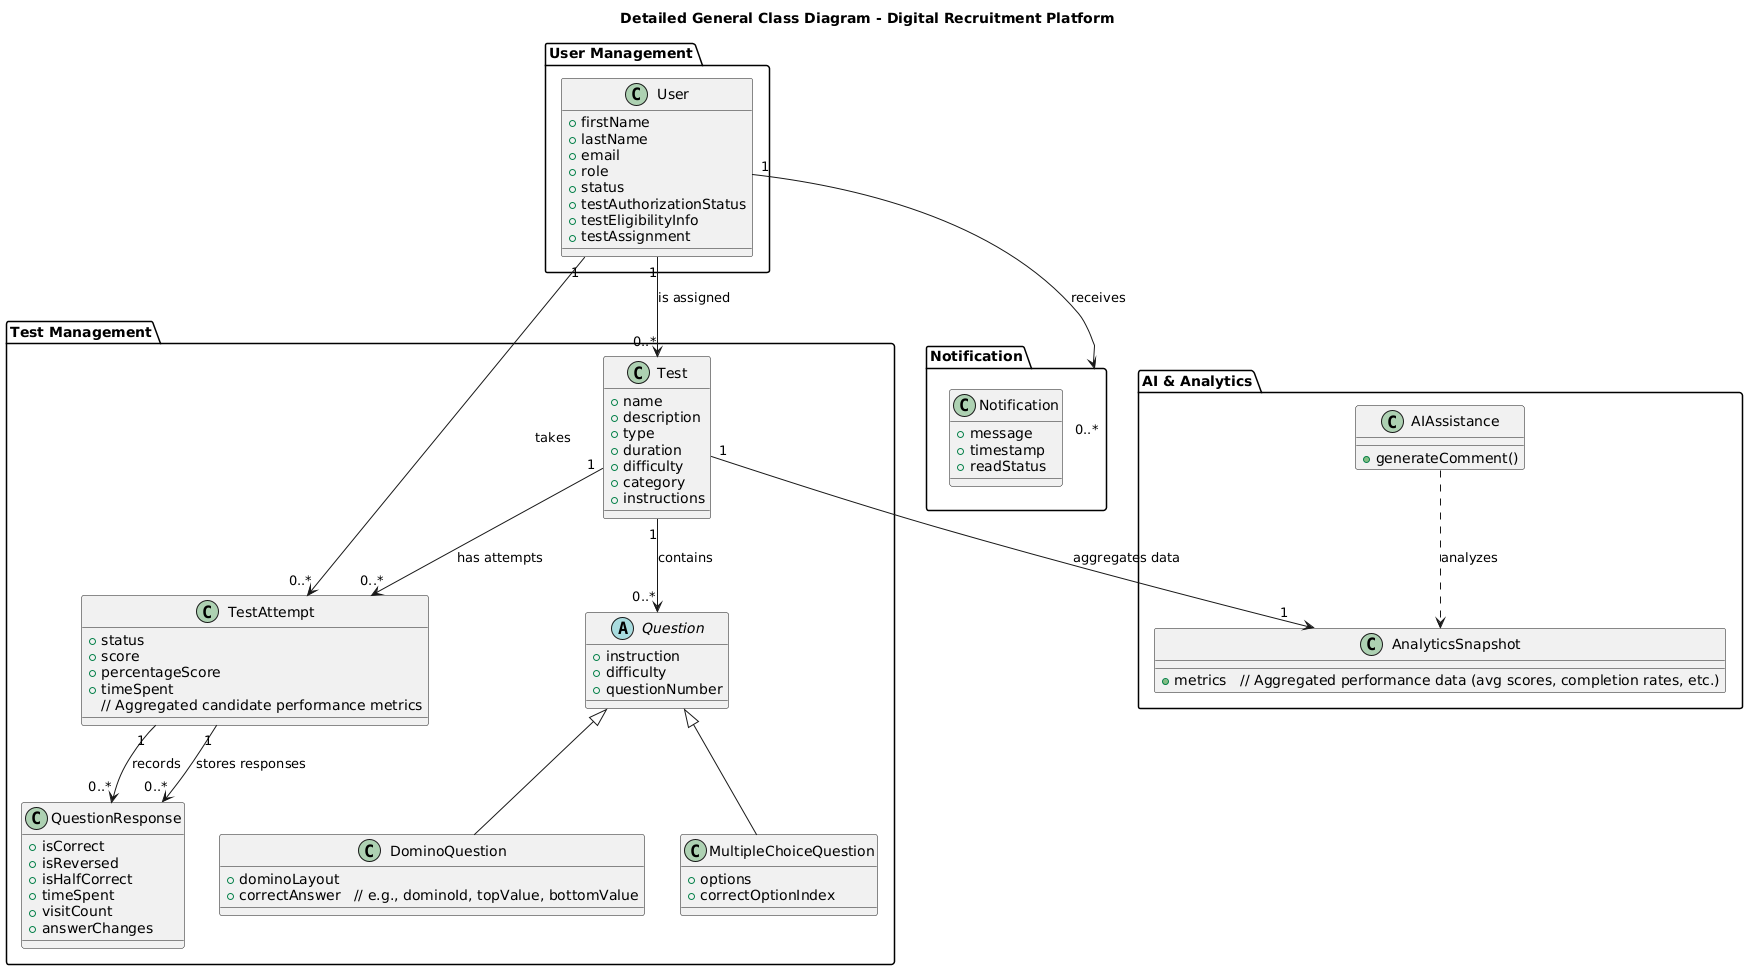

The diagram above was rendered by PlantUML. Its source (embedded in the PNG):
@startuml
title Detailed General Class Diagram - Digital Recruitment Platform

' =======================================================
' User Management (User Service)
' =======================================================
package "User Management" {
  class User {
    +firstName
    +lastName
    +email
    +role
    +status
    +testAuthorizationStatus
    +testEligibilityInfo
    +testAssignment
  }
}

' =======================================================
' Test Management (Test Service)
' =======================================================
package "Test Management" {
  class Test {
    +name
    +description
    +type
    +duration
    +difficulty
    +category
    +instructions
  }
  
  abstract class Question {
    +instruction
    +difficulty
    +questionNumber
  }
  
  class DominoQuestion {
    +dominoLayout
    +correctAnswer   // e.g., dominoId, topValue, bottomValue
  }
  
  class MultipleChoiceQuestion {
    +options
    +correctOptionIndex
  }
  
  ' Inheritance relationships for questions
  Question <|-- DominoQuestion
  Question <|-- MultipleChoiceQuestion
  
  class TestAttempt {
    +status
    +score
    +percentageScore
    +timeSpent
    // Aggregated candidate performance metrics
  }
  
  class QuestionResponse {
    +isCorrect
    +isReversed
    +isHalfCorrect
    +timeSpent
    +visitCount
    +answerChanges
  }
  
  ' Relationships within Test Management
  Test "1" --> "0..*" Question : "contains"
  Test "1" --> "0..*" TestAttempt : "has attempts"
  TestAttempt "1" --> "0..*" QuestionResponse : "records"
}

' =======================================================
' Notification Service
' =======================================================
package "Notification" {
  class Notification {
    +message
    +timestamp
    +readStatus
  }
}

' =======================================================
' AI & Analytics (Analytics & AI Service)
' =======================================================
package "AI & Analytics" {
  class AnalyticsSnapshot {
    +metrics   // Aggregated performance data (avg scores, completion rates, etc.)
  }
  
  class AIAssistance {
    +generateComment()
  }
  
  ' Link Analytics with Test data
  Test "1" --> "1" AnalyticsSnapshot : "aggregates data"
  AIAssistance ..> AnalyticsSnapshot : "analyzes"
}

' =======================================================
' Cross-Service Relationships
' =======================================================
' A User can be assigned tests and can take test attempts.
User "1" --> "0..*" Test : "is assigned"
User "1" --> "0..*" TestAttempt : "takes"
' Notifications are sent to Users.
User "1" --> "0..*" Notification : "receives"
' TestAttempt holds individual question responses.
TestAttempt "1" --> "0..*" QuestionResponse : "stores responses"
@enduml